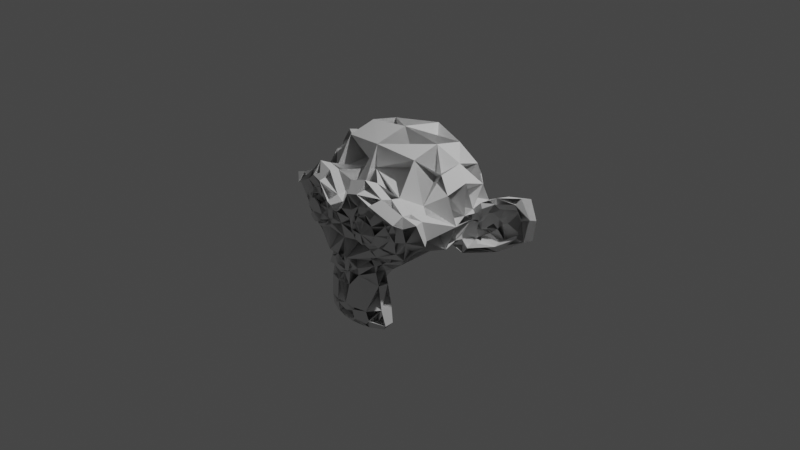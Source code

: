 # Source: tetMesh.blend  (saved by Blender 3.2.14; exported with 4.5.12 LTS)
import bpy
from mathutils import Matrix  # noqa: F401  (used for matrix-valued properties, if any)

bpy.ops.wm.read_factory_settings(use_empty=True)
scene = bpy.context.scene
scene.name = 'Scene'

# ---- collections
col_collection = bpy.data.collections.new('Collection'); scene.collection.children.link(col_collection)

# ---- world
world_world = bpy.data.worlds.new('World'); scene.world = world_world
world_world.use_nodes = True; world_world.node_tree.nodes.clear()
_N = world_world.node_tree.nodes; _L = world_world.node_tree.links
n0 = _N.new('ShaderNodeOutputWorld'); n0.name = 'World Output'; n0.location = (300, 300)
n1 = _N.new('ShaderNodeBackground'); n1.name = 'Background'; n1.location = (10, 300)
n1.inputs[0].default_value = (0.05088, 0.05088, 0.05088, 1.0)
_L.new(n1.outputs[0], n0.inputs[0])
n0.is_active_output = True
world_world.color = (0.05088, 0.05088, 0.05088)
world_world.use_sun_shadow = False
world_world.sun_shadow_jitter_overblur = 0.0

# ---- cameras
cam_camera = bpy.data.cameras.new('Camera')
cam_camera.clip_end = 100.0
cam_camera.ortho_scale = 7.314

# ---- lights
light_light = bpy.data.lights.new('Light', 'POINT')
light_light.transmission_factor = 0.0
light_light.energy = 1000.0
light_light.shadow_soft_size = 0.1
light_light.shadow_maximum_resolution = 0.006
light_light.use_absolute_resolution = True

# ---- meshes
me_tets = bpy.data.meshes.new('Tets')
me_tets.from_pydata([(0.4375, -0.7656, 0.1641), (-0.4375, -0.7656, 0.1641), (0.5, -0.6875, 0.09375), (-0.5, -0.6875, 0.09375), (0.5469, -0.5781, 0.05469), (-0.5469, -0.5781, 0.05469), (0.3516, -0.6172, -0.02344), (-0.3516, -0.6172, -0.02344), (0.3516, -0.7188, 0.03125), (-0.3516, -0.7188, 0.03125), (0.3516, -0.7812, 0.1328), (-0.3516, -0.7812, 0.1328), (0.2734, -0.7969, 0.1641), (-0.2734, -0.7969, 0.1641), (0.2031, -0.7422, 0.09375), (-0.2031, -0.7422, 0.09375), (0.1562, -0.6484, 0.05469), (-0.1562, -0.6484, 0.05469), (0.07812, -0.6562, 0.2422), (-0.07812, -0.6562, 0.2422), (0.1406, -0.7422, 0.2422), (-0.1406, -0.7422, 0.2422), (0.2422, -0.7969, 0.2422), (-0.2422, -0.7969, 0.2422), (0.2734, -0.7969, 0.3281), (-0.2734, -0.7969, 0.3281), (0.2031, -0.7422, 0.3906), (-0.2031, -0.7422, 0.3906), (0.1562, -0.6484, 0.4375), (-0.1562, -0.6484, 0.4375), (0.3516, -0.6172, 0.5156), (-0.3516, -0.6172, 0.5156), (0.3516, -0.7188, 0.4531), (-0.3516, -0.7188, 0.4531), (0.3516, -0.7812, 0.3594), (-0.3516, -0.7812, 0.3594), (0.4375, -0.7656, 0.3281), (-0.4375, -0.7656, 0.3281), (0.5, -0.6875, 0.3906), (-0.5, -0.6875, 0.3906), (0.5469, -0.5781, 0.4375), (-0.5469, -0.5781, 0.4375), (0.625, -0.5625, 0.2422), (-0.625, -0.5625, 0.2422), (0.5625, -0.6719, 0.2422), (-0.5625, -0.6719, 0.2422), (0.4688, -0.7578, 0.2422), (-0.4688, -0.7578, 0.2422), (0.4766, -0.7734, 0.2422), (-0.4766, -0.7734, 0.2422), (0.4453, -0.7812, 0.3359), (-0.4453, -0.7812, 0.3359), (0.3516, -0.8047, 0.375), (-0.3516, -0.8047, 0.375), (0.2656, -0.8203, 0.3359), (-0.2656, -0.8203, 0.3359), (0.2266, -0.8203, 0.2422), (-0.2266, -0.8203, 0.2422), (0.2656, -0.8203, 0.1562), (-0.2656, -0.8203, 0.1562), (0.3516, -0.8281, 0.2422), (-0.3516, -0.8281, 0.2422), (0.3516, -0.8047, 0.1172), (-0.3516, -0.8047, 0.1172), (0.4453, -0.7812, 0.1562), (-0.4453, -0.7812, 0.1562), (0.0, -0.7422, 0.4297), (0.0, -0.8203, 0.3516), (0.0, -0.7344, -0.6797), (0.0, -0.7812, -0.3203), (0.0, -0.7969, -0.1875), (0.0, -0.7188, -0.7734), (0.0, -0.6016, 0.4062), (0.0, -0.5703, 0.5703), (0.0, 0.5469, 0.8984), (0.0, 0.8516, 0.5625), (0.0, 0.8281, 0.07031), (0.0, 0.3516, -0.3828), (0.2031, -0.5625, -0.1875), (-0.2031, -0.5625, -0.1875), (0.3125, -0.5703, -0.4375), (-0.3125, -0.5703, -0.4375), (0.3516, -0.5703, -0.6953), (-0.3516, -0.5703, -0.6953), (0.3672, -0.5312, -0.8906), (-0.3672, -0.5312, -0.8906), (0.3281, -0.5234, -0.9453), (-0.3281, -0.5234, -0.9453), (0.1797, -0.5547, -0.9688), (-0.1797, -0.5547, -0.9688), (0.0, -0.5781, -0.9844), (0.4375, -0.5312, -0.1406), (-0.4375, -0.5312, -0.1406), (0.6328, -0.5391, -0.03906), (-0.6328, -0.5391, -0.03906), (0.8281, -0.4453, 0.1484), (-0.8281, -0.4453, 0.1484), (0.8594, -0.5938, 0.4297), (-0.8594, -0.5938, 0.4297), (0.7109, -0.625, 0.4844), (-0.7109, -0.625, 0.4844), (0.4922, -0.6875, 0.6016), (-0.4922, -0.6875, 0.6016), (0.3203, -0.7344, 0.7578), (-0.3203, -0.7344, 0.7578), (0.1562, -0.7578, 0.7188), (-0.1562, -0.7578, 0.7188), (0.0625, -0.75, 0.4922), (-0.0625, -0.75, 0.4922), (0.1641, -0.7734, 0.4141), (-0.1641, -0.7734, 0.4141), (0.125, -0.7656, 0.3047), (-0.125, -0.7656, 0.3047), (0.2031, -0.7422, 0.09375), (-0.2031, -0.7422, 0.09375), (0.375, -0.7031, 0.01562), (-0.375, -0.7031, 0.01562), (0.4922, -0.6719, 0.0625), (-0.4922, -0.6719, 0.0625), (0.625, -0.6484, 0.1875), (-0.625, -0.6484, 0.1875), (0.6406, -0.6484, 0.2969), (-0.6406, -0.6484, 0.2969), (0.6016, -0.6641, 0.375), (-0.6016, -0.6641, 0.375), (0.4297, -0.7188, 0.4375), (-0.4297, -0.7188, 0.4375), (0.25, -0.7578, 0.4688), (-0.25, -0.7578, 0.4688), (0.0, -0.7344, -0.7656), (0.1094, -0.7344, -0.7188), (-0.1094, -0.7344, -0.7188), (0.1172, -0.7109, -0.8359), (-0.1172, -0.7109, -0.8359), (0.0625, -0.6953, -0.8828), (-0.0625, -0.6953, -0.8828), (0.0, -0.6875, -0.8906), (0.0, -0.75, -0.1953), (0.0, -0.7422, -0.1406), (0.1016, -0.7422, -0.1484), (-0.1016, -0.7422, -0.1484), (0.125, -0.75, -0.2266), (-0.125, -0.75, -0.2266), (0.08594, -0.7422, -0.2891), (-0.08594, -0.7422, -0.2891), (0.3984, -0.6719, -0.04688), (-0.3984, -0.6719, -0.04688), (0.6172, -0.625, 0.05469), (-0.6172, -0.625, 0.05469), (0.7266, -0.6016, 0.2031), (-0.7266, -0.6016, 0.2031), (0.7422, -0.6562, 0.375), (-0.7422, -0.6562, 0.375), (0.6875, -0.7266, 0.4141), (-0.6875, -0.7266, 0.4141), (0.4375, -0.7969, 0.5469), (-0.4375, -0.7969, 0.5469), (0.3125, -0.8359, 0.6406), (-0.3125, -0.8359, 0.6406), (0.2031, -0.8516, 0.6172), (-0.2031, -0.8516, 0.6172), (0.1016, -0.8438, 0.4297), (-0.1016, -0.8438, 0.4297), (0.125, -0.8125, -0.1016), (-0.125, -0.8125, -0.1016), (0.2109, -0.7109, -0.4453), (-0.2109, -0.7109, -0.4453), (0.25, -0.6875, -0.7031), (-0.25, -0.6875, -0.7031), (0.2656, -0.6641, -0.8203), (-0.2656, -0.6641, -0.8203), (0.2344, -0.6328, -0.9141), (-0.2344, -0.6328, -0.9141), (0.1641, -0.6328, -0.9297), (-0.1641, -0.6328, -0.9297), (0.0, -0.6406, -0.9453), (0.0, -0.7266, 0.04688), (0.0, -0.7656, 0.2109), (0.3281, -0.7422, 0.4766), (-0.3281, -0.7422, 0.4766), (0.1641, -0.75, 0.1406), (-0.1641, -0.75, 0.1406), (0.1328, -0.7578, 0.2109), (-0.1328, -0.7578, 0.2109), (0.1172, -0.7344, -0.6875), (-0.1172, -0.7344, -0.6875), (0.07812, -0.75, -0.4453), (-0.07812, -0.75, -0.4453), (0.0, -0.75, -0.4453), (0.0, -0.7422, -0.3281), (0.09375, -0.7812, -0.2734), (-0.09375, -0.7812, -0.2734), (0.1328, -0.7969, -0.2266), (-0.1328, -0.7969, -0.2266), (0.1094, -0.7812, -0.1328), (-0.1094, -0.7812, -0.1328), (0.03906, -0.7812, -0.125), (-0.03906, -0.7812, -0.125), (0.0, -0.8281, -0.2031), (0.04688, -0.8125, -0.1484), (-0.04688, -0.8125, -0.1484), (0.09375, -0.8125, -0.1562), (-0.09375, -0.8125, -0.1562), (0.1094, -0.8281, -0.2266), (-0.1094, -0.8281, -0.2266), (0.07812, -0.8047, -0.25), (-0.07812, -0.8047, -0.25), (0.0, -0.8047, -0.2891), (0.2578, -0.5547, -0.3125), (-0.2578, -0.5547, -0.3125), (0.1641, -0.7109, -0.2422), (-0.1641, -0.7109, -0.2422), (0.1797, -0.7109, -0.3125), (-0.1797, -0.7109, -0.3125), (0.2344, -0.5547, -0.25), (-0.2344, -0.5547, -0.25), (0.0, -0.6875, -0.875), (0.04688, -0.6875, -0.8672), (-0.04688, -0.6875, -0.8672), (0.09375, -0.7109, -0.8203), (-0.09375, -0.7109, -0.8203), (0.09375, -0.7266, -0.7422), (-0.09375, -0.7266, -0.7422), (0.0, -0.6562, -0.7812), (0.09375, -0.6641, -0.75), (-0.09375, -0.6641, -0.75), (0.09375, -0.6406, -0.8125), (-0.09375, -0.6406, -0.8125), (0.04688, -0.6328, -0.8516), (-0.04688, -0.6328, -0.8516), (0.0, -0.6328, -0.8594), (0.1719, -0.7812, 0.2188), (-0.1719, -0.7812, 0.2188), (0.1875, -0.7734, 0.1562), (-0.1875, -0.7734, 0.1562), (0.3359, -0.7578, 0.4297), (-0.3359, -0.7578, 0.4297), (0.2734, -0.7734, 0.4219), (-0.2734, -0.7734, 0.4219), (0.4219, -0.7734, 0.3984), (-0.4219, -0.7734, 0.3984), (0.5625, -0.6953, 0.3516), (-0.5625, -0.6953, 0.3516), (0.5859, -0.6875, 0.2891), (-0.5859, -0.6875, 0.2891), (0.5781, -0.6797, 0.1953), (-0.5781, -0.6797, 0.1953), (0.4766, -0.7188, 0.1016), (-0.4766, -0.7188, 0.1016), (0.375, -0.7422, 0.0625), (-0.375, -0.7422, 0.0625), (0.2266, -0.7812, 0.1094), (-0.2266, -0.7812, 0.1094), (0.1797, -0.7812, 0.2969), (-0.1797, -0.7812, 0.2969), (0.2109, -0.7812, 0.375), (-0.2109, -0.7812, 0.375), (0.2344, -0.7578, 0.3594), (-0.2344, -0.7578, 0.3594), (0.1953, -0.7578, 0.2969), (-0.1953, -0.7578, 0.2969), (0.2422, -0.7578, 0.125), (-0.2422, -0.7578, 0.125), (0.375, -0.7266, 0.08594), (-0.375, -0.7266, 0.08594), (0.4609, -0.7031, 0.1172), (-0.4609, -0.7031, 0.1172), (0.5469, -0.6719, 0.2109), (-0.5469, -0.6719, 0.2109), (0.5547, -0.6719, 0.2812), (-0.5547, -0.6719, 0.2812), (0.5312, -0.6797, 0.3359), (-0.5312, -0.6797, 0.3359), (0.4141, -0.75, 0.3906), (-0.4141, -0.75, 0.3906), (0.2812, -0.7656, 0.3984), (-0.2812, -0.7656, 0.3984), (0.3359, -0.75, 0.4062), (-0.3359, -0.75, 0.4062), (0.2031, -0.75, 0.1719), (-0.2031, -0.75, 0.1719), (0.1953, -0.75, 0.2266), (-0.1953, -0.75, 0.2266), (0.1094, -0.6094, 0.4609), (-0.1094, -0.6094, 0.4609), (0.1953, -0.6172, 0.6641), (-0.1953, -0.6172, 0.6641), (0.3359, -0.5938, 0.6875), (-0.3359, -0.5938, 0.6875), (0.4844, -0.5547, 0.5547), (-0.4844, -0.5547, 0.5547), (0.6797, -0.4922, 0.4531), (-0.6797, -0.4922, 0.4531), (0.7969, -0.4609, 0.4062), (-0.7969, -0.4609, 0.4062), (0.7734, -0.375, 0.1641), (-0.7734, -0.375, 0.1641), (0.6016, -0.4141, 0.0), (-0.6016, -0.4141, 0.0), (0.4375, -0.4688, -0.09375), (-0.4375, -0.4688, -0.09375), (0.0, -0.2891, 0.8984), (0.0, 0.07812, 0.9844), (0.0, 0.6719, -0.1953), (0.0, -0.1875, -0.4609), (0.0, -0.4609, -0.9766), (0.0, -0.3438, -0.8047), (0.0, -0.3203, -0.5703), (0.0, -0.2812, -0.4844), (0.8516, -0.05469, 0.2344), (-0.8516, -0.05469, 0.2344), (0.8594, 0.04688, 0.3203), (-0.8594, 0.04688, 0.3203), (0.7734, 0.4375, 0.2656), (-0.7734, 0.4375, 0.2656), (0.4609, 0.7031, 0.4375), (-0.4609, 0.7031, 0.4375), (0.7344, -0.07031, -0.04688), (-0.7344, -0.07031, -0.04688), (0.5938, 0.1641, -0.125), (-0.5938, 0.1641, -0.125), (0.6406, 0.4297, -0.007812), (-0.6406, 0.4297, -0.007812), (0.3359, 0.6641, 0.05469), (-0.3359, 0.6641, 0.05469), (0.2344, -0.4062, -0.3516), (-0.2344, -0.4062, -0.3516), (0.1797, -0.2578, -0.4141), (-0.1797, -0.2578, -0.4141), (0.2891, -0.3828, -0.7109), (-0.2891, -0.3828, -0.7109), (0.25, -0.3906, -0.5), (-0.25, -0.3906, -0.5), (0.3281, -0.3984, -0.9141), (-0.3281, -0.3984, -0.9141), (0.1406, -0.3672, -0.7578), (-0.1406, -0.3672, -0.7578), (0.125, -0.3594, -0.5391), (-0.125, -0.3594, -0.5391), (0.1641, -0.4375, -0.9453), (-0.1641, -0.4375, -0.9453), (0.2188, -0.4297, -0.2812), (-0.2188, -0.4297, -0.2812), (0.2109, -0.4688, -0.2266), (-0.2109, -0.4688, -0.2266), (0.2031, -0.5, -0.1719), (-0.2031, -0.5, -0.1719), (0.2109, -0.1641, -0.3906), (-0.2109, -0.1641, -0.3906), (0.2969, 0.2656, -0.3125), (-0.2969, 0.2656, -0.3125), (0.3438, 0.5391, -0.1484), (-0.3438, 0.5391, -0.1484), (0.4531, 0.3828, 0.8672), (-0.4531, 0.3828, 0.8672), (0.4531, 0.07031, 0.9297), (-0.4531, 0.07031, 0.9297), (0.4531, -0.2344, 0.8516), (-0.4531, -0.2344, 0.8516), (0.4609, -0.4297, 0.5234), (-0.4609, -0.4297, 0.5234), (0.7266, -0.3359, 0.4062), (-0.7266, -0.3359, 0.4062), (0.6328, -0.2812, 0.4531), (-0.6328, -0.2812, 0.4531), (0.6406, -0.05469, 0.7031), (-0.6406, -0.05469, 0.7031), (0.7969, -0.125, 0.5625), (-0.7969, -0.125, 0.5625), (0.7969, 0.1172, 0.6172), (-0.7969, 0.1172, 0.6172), (0.6406, 0.1953, 0.75), (-0.6406, 0.1953, 0.75), (0.6406, 0.4453, 0.6797), (-0.6406, 0.4453, 0.6797), (0.7969, 0.3594, 0.5391), (-0.7969, 0.3594, 0.5391), (0.6172, 0.5859, 0.3281), (-0.6172, 0.5859, 0.3281), (0.4844, 0.5469, 0.02344), (-0.4844, 0.5469, 0.02344), (0.8203, 0.2031, 0.3281), (-0.8203, 0.2031, 0.3281), (0.4062, -0.1484, -0.1719), (-0.4062, -0.1484, -0.1719), (0.4297, 0.2109, -0.1953), (-0.4297, 0.2109, -0.1953), (0.8906, 0.2344, 0.4062), (-0.8906, 0.2344, 0.4062), (0.7734, 0.125, -0.1406), (-0.7734, 0.125, -0.1406), (1.039, 0.3281, -0.1016), (-1.039, 0.3281, -0.1016), (1.281, 0.4297, 0.05469), (-1.281, 0.4297, 0.05469), (1.352, 0.4219, 0.3203), (-1.352, 0.4219, 0.3203), (1.234, 0.4219, 0.5078), (-1.234, 0.4219, 0.5078), (1.023, 0.3125, 0.4766), (-1.023, 0.3125, 0.4766), (1.016, 0.2891, 0.4141), (-1.016, 0.2891, 0.4141), (1.188, 0.3906, 0.4375), (-1.188, 0.3906, 0.4375), (1.266, 0.4062, 0.2891), (-1.266, 0.4062, 0.2891), (1.211, 0.4062, 0.07812), (-1.211, 0.4062, 0.07812), (1.031, 0.3047, -0.03906), (-1.031, 0.3047, -0.03906), (0.8281, 0.1328, -0.07031), (-0.8281, 0.1328, -0.07031), (0.9219, 0.2188, 0.3594), (-0.9219, 0.2188, 0.3594), (0.9453, 0.2891, 0.3047), (-0.9453, 0.2891, 0.3047), (0.8828, 0.2109, -0.02344), (-0.8828, 0.2109, -0.02344), (1.039, 0.3672, 0.0), (-1.039, 0.3672, 0.0), (1.188, 0.4453, 0.09375), (-1.188, 0.4453, 0.09375), (1.234, 0.4453, 0.25), (-1.234, 0.4453, 0.25), (1.172, 0.4375, 0.3594), (-1.172, 0.4375, 0.3594), (1.023, 0.3594, 0.3438), (-1.023, 0.3594, 0.3438), (0.8438, 0.2109, 0.2891), (-0.8438, 0.2109, 0.2891), (0.8359, 0.2734, 0.1719), (-0.8359, 0.2734, 0.1719), (0.7578, 0.2734, 0.09375), (-0.7578, 0.2734, 0.09375), (0.8203, 0.2734, 0.08594), (-0.8203, 0.2734, 0.08594), (0.8438, 0.2734, 0.01562), (-0.8438, 0.2734, 0.01562), (0.8125, 0.2734, -0.01562), (-0.8125, 0.2734, -0.01562), (0.7266, 0.07031, 0.0), (-0.7266, 0.07031, 0.0), (0.7188, 0.1719, -0.02344), (-0.7188, 0.1719, -0.02344), (0.7188, 0.1875, 0.03906), (-0.7188, 0.1875, 0.03906), (0.7969, 0.2109, 0.2031), (-0.7969, 0.2109, 0.2031), (0.8906, 0.2656, 0.2422), (-0.8906, 0.2656, 0.2422), (0.8906, 0.3203, 0.2344), (-0.8906, 0.3203, 0.2344), (0.8125, 0.3203, -0.01562), (-0.8125, 0.3203, -0.01562), (0.8516, 0.3203, 0.01562), (-0.8516, 0.3203, 0.01562), (0.8281, 0.3203, 0.07812), (-0.8281, 0.3203, 0.07812), (0.7656, 0.3203, 0.09375), (-0.7656, 0.3203, 0.09375), (0.8438, 0.3203, 0.1719), (-0.8438, 0.3203, 0.1719), (1.039, 0.4141, 0.3281), (-1.039, 0.4141, 0.3281), (1.188, 0.4844, 0.3438), (-1.188, 0.4844, 0.3438), (1.258, 0.4922, 0.2422), (-1.258, 0.4922, 0.2422), (1.211, 0.4844, 0.08594), (-1.211, 0.4844, 0.08594), (1.047, 0.4219, 0.0), (-1.047, 0.4219, 0.0), (0.8828, 0.2656, -0.01562), (-0.8828, 0.2656, -0.01562), (0.9531, 0.3438, 0.2891), (-0.9531, 0.3438, 0.2891), (0.8906, 0.3281, 0.1094), (-0.8906, 0.3281, 0.1094), (0.9375, 0.3359, 0.0625), (-0.9375, 0.3359, 0.0625), (1.0, 0.3672, 0.125), (-1.0, 0.3672, 0.125), (0.9609, 0.3516, 0.1719), (-0.9609, 0.3516, 0.1719), (1.016, 0.375, 0.2344), (-1.016, 0.375, 0.2344), (1.055, 0.3828, 0.1875), (-1.055, 0.3828, 0.1875), (1.109, 0.3906, 0.2109), (-1.109, 0.3906, 0.2109), (1.086, 0.3906, 0.2734), (-1.086, 0.3906, 0.2734), (1.023, 0.4844, 0.4375), (-1.023, 0.4844, 0.4375), (1.25, 0.5469, 0.4688), (-1.25, 0.5469, 0.4688), (1.367, 0.5, 0.2969), (-1.367, 0.5, 0.2969), (1.312, 0.5312, 0.05469), (-1.312, 0.5312, 0.05469), (1.039, 0.4922, -0.08594), (-1.039, 0.4922, -0.08594), (0.7891, 0.3281, -0.125), (-0.7891, 0.3281, -0.125), (0.8594, 0.3828, 0.3828), (-0.8594, 0.3828, 0.3828), (-0.547, -0.3047, 0.1095), (-0.547, -0.3047, 0.3829), (-0.547, -0.03114, 0.1094), (-0.547, -0.03114, 0.3829), (-0.547, -0.03114, 0.6562), (-0.547, 0.2423, 0.1094), (-0.547, 0.2423, 0.3828), (-0.547, 0.2423, 0.6562), (-0.2735, -0.5782, 0.1095), (-0.2735, -0.3047, 0.1093), (-0.2735, -0.3047, 0.3828), (-0.2735, -0.03116, -0.1642), (-0.2735, -0.03116, 0.1094), (-0.2735, -0.03116, 0.3828), (-0.2735, -0.03116, 0.6562), (-0.2735, 0.2422, -0.1641), (-0.2735, 0.2422, 0.1094), (-0.2735, 0.2422, 0.3828), (-0.2735, 0.2422, 0.6562), (-0.2735, 0.5156, 0.1094), (-0.2735, 0.5156, 0.3828), (1.256e-05, -0.5781, -0.7108), (1.256e-05, -0.5781, -0.4375), (1.256e-05, -0.5781, -0.1641), (1.256e-05, -0.5781, 0.1095), (1.256e-05, -0.5781, 0.3828), (1.256e-05, -0.3046, -0.164), (1.256e-05, -0.3046, 0.1093), (1.256e-05, -0.3046, 0.3829), (1.256e-05, -0.3046, 0.6562), (1.256e-05, -0.03117, -0.1641), (1.256e-05, -0.03117, 0.1094), (1.256e-05, -0.03117, 0.3828), (1.256e-05, -0.03117, 0.6562), (1.256e-05, 0.2423, -0.164), (1.256e-05, 0.2423, 0.1094), (1.256e-05, 0.2423, 0.3829), (1.256e-05, 0.2423, 0.6562), (1.256e-05, 0.5157, 0.1093), (1.256e-05, 0.5157, 0.3828), (1.256e-05, 0.5157, 0.6562), (0.2734, -0.5781, 0.1093), (0.2734, -0.3047, 0.1094), (0.2734, -0.3047, 0.3829), (0.2734, -0.03117, -0.1641), (0.2734, -0.03117, 0.1094), (0.2734, -0.03117, 0.3828), (0.2734, -0.03117, 0.6562), (0.2734, 0.2422, -0.1642), (0.2734, 0.2422, 0.1093), (0.2734, 0.2422, 0.3828), (0.2734, 0.2422, 0.6563), (0.2734, 0.5157, 0.1094), (0.2734, 0.5157, 0.3828), (0.5469, -0.3047, 0.1094), (0.5469, -0.3047, 0.3829), (0.5469, -0.03112, 0.1094), (0.5469, -0.03112, 0.3829), (0.5469, -0.03112, 0.6562), (0.5469, 0.2423, 0.1093), (0.5469, 0.2423, 0.3827), (0.5469, 0.2423, 0.6563)], [], [(548, 16, 531, 549), (38, 32, 30, 277), (342, 209, 215, 344), (296, 43, 150, 298), (289, 40, 30, 359), (93, 4, 91, 145), (63, 61, 11, 65), (154, 39, 102, 156), (509, 507, 384, 516), (516, 19, 515, 531), (48, 46, 0, 60), (245, 4, 2, 267), (268, 47, 266, 515), (327, 308, 325, 341), (564, 562, 363, 565), (343, 299, 341, 383), (280, 262, 13, 515), (17, 7, 9, 515), (562, 554, 359, 565), (269, 42, 267, 548), (117, 4, 6, 548), (116, 7, 9, 146), (337, 307, 335, 528), (263, 8, 261, 548), (16, 6, 8, 163), (278, 37, 274, 515), (118, 5, 3, 266), (262, 9, 250, 264), (265, 2, 4, 267), (91, 6, 4, 299), (16, 8, 6, 548), (113, 8, 16, 548), (247, 117, 115, 263), (60, 58, 12, 62), (92, 5, 7, 300), (59, 23, 13, 61), (264, 7, 118, 266), (234, 15, 114, 252), (50, 34, 36, 60), (140, 79, 17, 530), (176, 17, 19, 531), (56, 22, 54, 60), (51, 49, 37, 61), (263, 115, 8, 548), (261, 10, 249, 263), (17, 9, 7, 164), (277, 38, 273, 548), (176, 139, 138, 530), (17, 9, 15, 515), (252, 15, 9, 262), (140, 138, 137, 530), (22, 10, 12, 281), (17, 15, 9, 114), (263, 6, 115, 548), (516, 515, 17, 531), (266, 5, 3, 268), (78, 16, 6, 345), (163, 16, 139, 194), (50, 36, 48, 60), (180, 113, 16, 279), (281, 22, 10, 548), (265, 263, 0, 548), (517, 284, 19, 532), (176, 18, 16, 531), (177, 18, 176, 531), (111, 67, 18, 177), (72, 28, 66, 111), (264, 11, 262, 515), (298, 5, 94, 300), (280, 17, 15, 515), (263, 261, 10, 548), (279, 16, 18, 548), (46, 10, 22, 548), (281, 279, 18, 548), (177, 19, 176, 181), (176, 17, 114, 181), (181, 19, 17, 280), (262, 234, 15, 280), (47, 23, 11, 515), (67, 19, 18, 177), (47, 37, 35, 515), (33, 27, 29, 128), (265, 0, 46, 548), (176, 16, 18, 180), (23, 13, 11, 282), (260, 19, 21, 282), (269, 267, 46, 271), (125, 38, 101, 155), (54, 22, 24, 60), (46, 22, 10, 60), (22, 12, 10, 60), (23, 11, 13, 61), (49, 47, 37, 61), (53, 35, 25, 61), (112, 66, 110, 162), (47, 35, 23, 515), (284, 29, 108, 286), (110, 66, 108, 162), (33, 29, 31, 128), (34, 22, 24, 281), (46, 10, 0, 60), (258, 29, 27, 260), (35, 25, 23, 282), (282, 23, 35, 515), (238, 236, 33, 276), (299, 6, 4, 548), (299, 4, 297, 561), (72, 29, 66, 284), (66, 19, 18, 67), (72, 19, 66, 112), (300, 5, 7, 515), (515, 300, 507, 516), (276, 236, 33, 278), (282, 258, 260, 515), (108, 66, 29, 284), (269, 40, 42, 548), (315, 75, 76, 560), (108, 29, 66, 110), (290, 31, 41, 360), (262, 15, 9, 515), (124, 102, 100, 154), (32, 26, 28, 277), (32, 28, 30, 277), (60, 12, 10, 62), (33, 29, 27, 278), (47, 35, 37, 61), (46, 22, 34, 548), (277, 257, 28, 548), (257, 26, 28, 259), (46, 34, 22, 60), (34, 24, 22, 60), (275, 32, 235, 277), (286, 158, 104, 288), (157, 101, 30, 287), (264, 9, 116, 515), (272, 47, 268, 515), (33, 31, 29, 278), (35, 23, 25, 61), (61, 13, 59, 63), (51, 37, 35, 61), (359, 40, 30, 550), (277, 34, 257, 548), (46, 36, 34, 60), (52, 34, 50, 60), (125, 32, 38, 273), (273, 32, 38, 277), (271, 36, 38, 548), (40, 38, 30, 548), (260, 25, 258, 282), (519, 517, 516, 534), (41, 31, 39, 515), (293, 95, 149, 295), (38, 30, 32, 125), (40, 30, 38, 125), (291, 40, 289, 359), (508, 360, 41, 517), (548, 28, 30, 550), (267, 4, 265, 548), (245, 44, 119, 267), (269, 241, 123, 271), (508, 43, 507, 515), (149, 147, 42, 297), (282, 19, 280, 515), (297, 42, 295, 561), (268, 5, 43, 515), (152, 122, 43, 292), (243, 241, 123, 269), (526, 352, 303, 545), (300, 298, 5, 507), (123, 40, 42, 269), (550, 40, 42, 562), (267, 42, 4, 548), (549, 535, 18, 550), (292, 41, 43, 508), (270, 242, 244, 272), (150, 94, 96, 298), (362, 292, 43, 508), (281, 10, 12, 548), (279, 261, 113, 548), (281, 259, 257, 548), (518, 386, 509, 519), (360, 31, 41, 517), (530, 346, 17, 531), (264, 118, 248, 266), (278, 39, 31, 515), (271, 38, 40, 548), (46, 34, 36, 548), (271, 267, 46, 548), (263, 247, 117, 265), (291, 42, 40, 562), (248, 3, 246, 268), (266, 1, 47, 268), (266, 264, 7, 515), (278, 274, 39, 515), (47, 23, 35, 61), (265, 0, 247, 267), (123, 121, 40, 291), (152, 124, 100, 154), (47, 1, 11, 61), (123, 101, 38, 153), (269, 123, 40, 271), (53, 51, 35, 61), (49, 1, 47, 61), (47, 11, 23, 61), (58, 12, 22, 60), (48, 36, 46, 60), (55, 53, 25, 61), (52, 24, 34, 60), (54, 24, 52, 60), (67, 18, 66, 111), (54, 24, 22, 56), (59, 57, 23, 61), (255, 253, 26, 259), (254, 110, 112, 256), (60, 10, 0, 64), (233, 180, 182, 279), (55, 23, 25, 57), (57, 55, 23, 61), (55, 25, 23, 61), (61, 1, 11, 65), (234, 114, 181, 252), (252, 234, 15, 262), (58, 22, 56, 60), (195, 176, 164, 197), (60, 0, 48, 64), (263, 0, 247, 265), (61, 49, 1, 65), (61, 11, 13, 63), (264, 248, 1, 266), (62, 10, 60, 64), (119, 4, 42, 147), (540, 535, 539, 553), (112, 19, 67, 177), (111, 66, 67, 161), (109, 107, 66, 161), (283, 28, 30, 285), (194, 141, 139, 210), (195, 140, 142, 211), (337, 165, 80, 529), (145, 8, 6, 163), (190, 143, 69, 207), (114, 9, 17, 164), (206, 70, 198, 207), (164, 17, 114, 176), (141, 137, 139, 530), (181, 19, 21, 183), (92, 79, 7, 146), (189, 188, 187, 529), (516, 344, 384, 533), (201, 141, 192, 205), (167, 165, 80, 331), (528, 307, 338, 529), (129, 68, 71, 222), (222, 68, 71, 225), (535, 284, 73, 536), (66, 18, 19, 72), (283, 72, 73, 532), (549, 18, 548, 550), (301, 73, 286, 536), (72, 66, 28, 283), (284, 73, 72, 532), (548, 299, 345, 549), (539, 521, 535, 540), (228, 175, 136, 230), (72, 18, 19, 532), (91, 78, 6, 345), (316, 75, 74, 547), (293, 42, 291, 361), (357, 301, 302, 554), (384, 318, 298, 507), (318, 310, 296, 507), (526, 513, 524, 527), (323, 76, 303, 545), (283, 28, 18, 550), (196, 139, 194, 201), (214, 208, 212, 529), (344, 79, 215, 530), (213, 166, 209, 529), (530, 344, 346, 533), (79, 7, 17, 346), (118, 5, 7, 146), (226, 224, 82, 335), (335, 307, 306, 528), (221, 71, 68, 224), (227, 83, 225, 336), (305, 230, 228, 306), (441, 319, 317, 563), (149, 95, 93, 297), (228, 88, 90, 305), (305, 89, 229, 340), (94, 92, 5, 146), (226, 82, 169, 335), (129, 71, 68, 221), (171, 86, 88, 339), (170, 85, 83, 330), (335, 306, 228, 528), (188, 186, 68, 529), (218, 216, 136, 230), (171, 84, 86, 339), (188, 68, 187, 529), (213, 187, 166, 529), (172, 87, 85, 340), (336, 229, 306, 528), (174, 89, 172, 227), (169, 167, 82, 226), (91, 4, 6, 145), (117, 4, 93, 145), (531, 16, 345, 534), (561, 383, 552, 563), (442, 310, 318, 509), (118, 5, 94, 148), (342, 328, 326, 348), (284, 19, 29, 517), (355, 301, 302, 357), (117, 4, 2, 147), (561, 309, 317, 563), (292, 290, 41, 360), (151, 123, 121, 153), (295, 149, 42, 297), (546, 543, 542, 560), (93, 91, 4, 299), (147, 4, 2, 245), (291, 99, 151, 293), (152, 98, 100, 294), (448, 314, 434, 460), (296, 150, 96, 298), (94, 5, 92, 300), (291, 151, 42, 293), (149, 93, 147, 297), (150, 96, 98, 294), (179, 126, 33, 236), (289, 99, 40, 291), (243, 44, 119, 245), (151, 99, 97, 293), (151, 149, 42, 293), (290, 41, 100, 292), (152, 124, 122, 292), (120, 45, 43, 122), (152, 122, 124, 154), (101, 40, 99, 123), (158, 102, 104, 288), (107, 66, 28, 109), (152, 100, 98, 154), (102, 41, 39, 124), (153, 101, 38, 155), (122, 120, 45, 244), (157, 105, 103, 285), (155, 101, 30, 157), (158, 156, 31, 179), (128, 31, 33, 179), (157, 103, 105, 159), (127, 28, 107, 285), (183, 112, 21, 232), (128, 108, 29, 286), (109, 28, 107, 127), (109, 66, 28, 111), (67, 66, 19, 112), (110, 29, 66, 112), (160, 108, 128, 286), (110, 108, 29, 128), (72, 18, 28, 111), (72, 66, 18, 111), (111, 18, 20, 177), (72, 29, 19, 112), (72, 66, 29, 112), (282, 13, 11, 515), (146, 140, 7, 164), (180, 18, 20, 279), (176, 16, 139, 530), (139, 16, 78, 530), (181, 17, 15, 280), (177, 21, 19, 183), (91, 6, 78, 145), (247, 2, 117, 265), (145, 6, 139, 163), (92, 7, 5, 146), (146, 7, 9, 164), (117, 6, 4, 145), (117, 115, 6, 145), (115, 6, 8, 548), (249, 115, 8, 263), (118, 7, 116, 146), (118, 94, 5, 146), (116, 9, 7, 515), (147, 42, 119, 149), (119, 42, 44, 121), (147, 4, 42, 297), (148, 5, 94, 298), (148, 5, 120, 246), (148, 120, 43, 150), (121, 119, 42, 149), (151, 42, 121, 291), (123, 40, 99, 291), (150, 122, 43, 152), (152, 100, 124, 292), (124, 41, 122, 292), (122, 43, 120, 150), (151, 99, 123, 153), (121, 42, 44, 269), (121, 40, 42, 123), (101, 38, 40, 123), (123, 99, 101, 153), (122, 43, 41, 124), (122, 45, 43, 270), (102, 100, 41, 124), (124, 39, 102, 154), (178, 32, 125, 235), (125, 30, 32, 155), (125, 30, 101, 289), (101, 40, 38, 125), (126, 31, 102, 156), (102, 39, 41, 126), (126, 41, 102, 290), (240, 126, 236, 274), (127, 107, 109, 159), (127, 30, 28, 285), (285, 103, 157, 287), (110, 29, 27, 128), (256, 238, 27, 258), (128, 29, 31, 286), (158, 104, 106, 286), (126, 33, 31, 156), (156, 33, 31, 179), (230, 229, 223, 528), (169, 82, 84, 329), (184, 165, 167, 528), (203, 198, 199, 205), (223, 71, 68, 225), (220, 135, 133, 227), (222, 133, 131, 225), (168, 131, 133, 225), (175, 135, 136, 218), (172, 85, 170, 340), (228, 90, 175, 230), (189, 69, 143, 207), (206, 137, 70, 207), (211, 142, 144, 530), (345, 78, 16, 530), (197, 195, 140, 202), (113, 16, 8, 163), (78, 6, 16, 139), (115, 8, 6, 145), (139, 137, 138, 530), (205, 70, 137, 207), (176, 140, 17, 530), (140, 17, 7, 164), (79, 17, 7, 140), (206, 144, 137, 207), (212, 165, 186, 529), (176, 138, 140, 530), (201, 199, 137, 205), (210, 139, 78, 530), (192, 139, 141, 201), (163, 113, 16, 176), (211, 79, 140, 530), (142, 137, 140, 206), (193, 142, 140, 202), (168, 81, 166, 332), (186, 184, 68, 529), (225, 68, 223, 528), (529, 189, 143, 530), (210, 143, 141, 530), (190, 141, 143, 205), (143, 141, 137, 205), (191, 69, 144, 207), (144, 142, 137, 530), (142, 140, 137, 530), (529, 144, 189, 530), (215, 144, 213, 529), (145, 93, 117, 147), (117, 93, 4, 147), (120, 43, 5, 148), (146, 118, 94, 148), (149, 42, 121, 151), (150, 43, 148, 298), (152, 43, 150, 294), (151, 97, 149, 293), (121, 42, 40, 291), (151, 97, 99, 153), (122, 41, 43, 292), (124, 100, 41, 292), (244, 124, 242, 270), (121, 44, 119, 243), (126, 102, 39, 156), (125, 101, 30, 155), (127, 32, 30, 178), (155, 30, 32, 178), (159, 157, 127, 285), (159, 107, 105, 285), (159, 107, 109, 161), (156, 31, 102, 158), (179, 128, 31, 286), (128, 110, 108, 160), (160, 110, 108, 162), (159, 105, 157, 285), (158, 106, 104, 160), (160, 128, 158, 286), (111, 109, 66, 161), (112, 67, 66, 162), (139, 6, 16, 163), (167, 80, 82, 331), (331, 165, 80, 337), (174, 170, 133, 227), (185, 131, 168, 225), (168, 83, 81, 332), (167, 130, 132, 169), (171, 132, 169, 173), (168, 133, 131, 170), (170, 83, 168, 227), (335, 226, 228, 339), (227, 89, 172, 340), (174, 90, 89, 229), (175, 90, 174, 229), (226, 169, 171, 339), (169, 132, 167, 224), (224, 132, 219, 226), (173, 134, 132, 226), (172, 170, 133, 174), (338, 336, 307, 528), (170, 168, 133, 225), (175, 136, 134, 217), (175, 134, 173, 228), (164, 140, 17, 176), (176, 138, 139, 196), (177, 176, 18, 180), (112, 21, 19, 177), (182, 20, 111, 231), (177, 18, 20, 182), (178, 127, 32, 237), (178, 127, 157, 285), (157, 30, 155, 178), (179, 31, 158, 286), (179, 33, 128, 238), (176, 113, 16, 180), (176, 19, 17, 181), (180, 18, 177, 182), (180, 20, 18, 182), (177, 20, 111, 182), (181, 177, 19, 183), (282, 11, 23, 515), (234, 183, 181, 280), (177, 112, 21, 183), (184, 130, 68, 221), (184, 167, 130, 224), (222, 185, 68, 225), (185, 68, 131, 222), (209, 81, 166, 213), (186, 165, 184, 529), (212, 208, 165, 529), (209, 166, 81, 529), (224, 223, 68, 528), (225, 185, 68, 528), (187, 68, 185, 529), (337, 308, 307, 529), (189, 143, 186, 529), (529, 215, 144, 530), (189, 186, 188, 529), (529, 344, 215, 530), (189, 137, 144, 207), (205, 137, 143, 207), (205, 198, 70, 207), (144, 137, 142, 206), (203, 199, 201, 205), (202, 193, 142, 206), (195, 193, 140, 202), (194, 139, 192, 201), (194, 163, 176, 196), (176, 16, 163, 194), (176, 139, 16, 194), (195, 140, 176, 197), (176, 140, 138, 197), (176, 164, 140, 195), (194, 176, 139, 196), (196, 137, 139, 199), (139, 138, 137, 196), (140, 137, 138, 197), (197, 137, 70, 200), (203, 201, 192, 205), (204, 193, 202, 206), (193, 191, 142, 206), (192, 141, 190, 205), (196, 70, 137, 199), (141, 139, 137, 205), (197, 140, 137, 200), (202, 140, 137, 206), (199, 198, 70, 205), (199, 70, 137, 205), (199, 137, 139, 201), (199, 139, 196, 201), (200, 197, 140, 202), (200, 140, 137, 202), (200, 137, 70, 206), (200, 70, 198, 206), (204, 200, 198, 206), (204, 202, 200, 206), (201, 139, 141, 205), (201, 137, 139, 205), (202, 137, 200, 206), (202, 142, 140, 206), (191, 144, 142, 206), (206, 191, 144, 207), (205, 143, 190, 207), (189, 143, 137, 207), (189, 144, 69, 207), (336, 225, 227, 528), (338, 307, 308, 529), (529, 143, 214, 530), (215, 79, 211, 530), (189, 187, 144, 529), (341, 208, 214, 529), (143, 137, 141, 530), (195, 164, 140, 211), (211, 140, 142, 530), (210, 141, 143, 212), (214, 212, 143, 529), (212, 186, 143, 529), (208, 165, 80, 212), (214, 143, 210, 530), (213, 211, 144, 215), (211, 144, 142, 213), (528, 165, 167, 529), (215, 213, 209, 529), (528, 167, 337, 529), (189, 137, 143, 530), (212, 143, 210, 214), (213, 144, 187, 529), (342, 215, 209, 529), (383, 347, 341, 551), (325, 80, 208, 529), (174, 133, 135, 227), (219, 132, 134, 226), (173, 88, 90, 228), (175, 173, 90, 228), (167, 132, 130, 224), (221, 132, 219, 224), (218, 136, 175, 229), (175, 174, 135, 229), (222, 131, 185, 225), (173, 132, 169, 226), (219, 134, 217, 226), (225, 133, 170, 227), (225, 168, 83, 227), (130, 129, 68, 221), (221, 68, 184, 224), (223, 68, 71, 224), (222, 220, 133, 225), (131, 68, 129, 222), (227, 225, 223, 528), (227, 170, 83, 336), (332, 166, 168, 338), (338, 308, 326, 529), (221, 130, 132, 224), (221, 184, 130, 224), (226, 223, 224, 528), (173, 169, 171, 226), (173, 171, 88, 226), (225, 220, 133, 227), (174, 172, 170, 227), (187, 185, 166, 529), (185, 168, 166, 528), (228, 223, 226, 528), (229, 227, 223, 528), (217, 134, 175, 228), (224, 169, 132, 226), (224, 167, 169, 226), (224, 82, 167, 226), (225, 170, 168, 227), (229, 90, 89, 305), (229, 89, 227, 340), (218, 175, 135, 229), (220, 218, 135, 227), (228, 226, 88, 339), (226, 88, 173, 228), (226, 173, 134, 228), (226, 134, 217, 228), (217, 136, 216, 230), (217, 175, 136, 228), (230, 223, 228, 528), (227, 218, 135, 229), (227, 135, 174, 229), (227, 174, 89, 229), (230, 228, 90, 305), (230, 90, 229, 305), (229, 175, 90, 230), (229, 136, 175, 230), (229, 218, 136, 230), (228, 136, 217, 230), (231, 20, 111, 253), (266, 1, 264, 515), (181, 15, 114, 234), (233, 182, 231, 279), (234, 232, 183, 280), (239, 235, 125, 273), (235, 178, 32, 237), (237, 32, 235, 275), (127, 26, 32, 275), (128, 33, 27, 276), (236, 33, 179, 238), (127, 109, 26, 255), (128, 27, 110, 256), (239, 125, 38, 273), (235, 32, 125, 273), (273, 235, 32, 277), (274, 33, 236, 278), (236, 126, 33, 274), (123, 38, 40, 271), (270, 124, 242, 272), (243, 121, 44, 269), (123, 42, 121, 269), (243, 123, 121, 269), (244, 45, 122, 270), (124, 122, 43, 270), (147, 119, 4, 245), (119, 42, 4, 267), (119, 44, 42, 267), (120, 43, 45, 268), (244, 120, 45, 246), (265, 46, 0, 267), (265, 247, 2, 267), (548, 345, 16, 549), (246, 120, 45, 268), (117, 2, 4, 265), (261, 249, 8, 263), (248, 118, 3, 266), (262, 250, 11, 264), (264, 262, 9, 515), (251, 14, 233, 261), (233, 180, 14, 251), (279, 231, 22, 281), (253, 20, 111, 259), (111, 26, 109, 255), (112, 110, 27, 256), (254, 27, 112, 260), (232, 112, 21, 254), (237, 127, 26, 255), (255, 26, 237, 257), (253, 26, 111, 255), (253, 111, 109, 255), (254, 112, 27, 256), (256, 27, 254, 260), (238, 27, 128, 256), (259, 28, 257, 548), (263, 10, 0, 548), (279, 113, 16, 548), (234, 181, 15, 280), (39, 31, 33, 278), (260, 29, 19, 515), (257, 34, 24, 281), (46, 0, 10, 548), (261, 8, 14, 548), (259, 18, 28, 548), (277, 36, 34, 548), (253, 111, 26, 259), (253, 231, 20, 281), (258, 25, 35, 282), (254, 112, 21, 260), (280, 15, 262, 515), (268, 45, 47, 270), (118, 7, 5, 515), (278, 31, 29, 515), (47, 11, 1, 515), (260, 23, 25, 282), (272, 41, 39, 515), (254, 21, 232, 282), (180, 16, 18, 279), (259, 20, 18, 281), (181, 21, 19, 280), (262, 11, 13, 515), (249, 247, 115, 263), (269, 243, 241, 271), (117, 6, 115, 263), (268, 43, 45, 270), (264, 1, 11, 515), (263, 117, 6, 265), (281, 18, 259, 548), (265, 6, 263, 548), (247, 245, 2, 267), (266, 248, 1, 268), (260, 258, 29, 515), (266, 47, 1, 515), (278, 258, 35, 515), (245, 119, 4, 267), (271, 46, 36, 548), (267, 265, 46, 548), (272, 37, 47, 515), (266, 3, 248, 268), (266, 118, 5, 515), (282, 260, 19, 515), (507, 43, 5, 515), (267, 44, 42, 269), (271, 269, 267, 548), (267, 46, 44, 269), (270, 47, 268, 272), (272, 268, 270, 515), (270, 43, 41, 515), (244, 122, 124, 270), (241, 38, 123, 271), (271, 40, 269, 548), (277, 30, 38, 548), (278, 29, 258, 515), (242, 124, 39, 272), (273, 38, 36, 548), (272, 39, 37, 515), (274, 37, 39, 515), (278, 35, 37, 515), (237, 26, 127, 275), (237, 127, 32, 275), (238, 33, 128, 276), (238, 128, 27, 276), (257, 28, 26, 277), (277, 28, 30, 548), (273, 239, 235, 277), (279, 12, 261, 548), (281, 257, 34, 548), (274, 236, 240, 278), (258, 27, 29, 278), (280, 19, 17, 515), (266, 7, 118, 515), (281, 12, 279, 548), (279, 20, 182, 281), (261, 12, 10, 548), (231, 182, 20, 281), (282, 35, 258, 515), (264, 116, 7, 515), (282, 280, 13, 515), (280, 13, 23, 282), (280, 23, 232, 282), (232, 21, 183, 282), (279, 18, 20, 281), (279, 22, 12, 281), (281, 34, 22, 548), (259, 24, 22, 281), (259, 257, 24, 281), (280, 21, 19, 282), (280, 183, 21, 282), (280, 232, 183, 282), (530, 16, 345, 531), (92, 7, 79, 346), (383, 299, 297, 561), (72, 28, 18, 532), (283, 107, 28, 285), (107, 28, 66, 283), (284, 31, 29, 286), (508, 41, 43, 517), (522, 350, 77, 541), (512, 448, 509, 513), (515, 346, 300, 516), (72, 19, 29, 532), (285, 157, 30, 287), (287, 101, 30, 289), (101, 99, 40, 289), (159, 127, 107, 285), (178, 30, 127, 285), (178, 157, 30, 285), (160, 106, 108, 286), (160, 158, 106, 286), (179, 158, 128, 286), (286, 31, 158, 288), (288, 31, 102, 290), (157, 103, 101, 287), (301, 285, 73, 536), (285, 283, 73, 536), (286, 73, 284, 536), (158, 31, 102, 288), (102, 41, 100, 290), (361, 42, 291, 562), (125, 40, 30, 289), (125, 101, 40, 289), (126, 31, 41, 290), (126, 102, 31, 290), (358, 302, 301, 521), (149, 97, 95, 293), (147, 93, 4, 297), (293, 149, 42, 295), (151, 121, 123, 291), (151, 123, 99, 291), (310, 294, 296, 362), (360, 41, 292, 508), (152, 150, 98, 294), (294, 43, 150, 296), (309, 295, 293, 361), (505, 375, 313, 567), (475, 415, 427, 505), (294, 150, 96, 296), (292, 152, 100, 294), (292, 43, 152, 294), (294, 292, 43, 362), (317, 295, 309, 561), (561, 42, 295, 562), (150, 148, 94, 298), (148, 43, 5, 298), (352, 303, 324, 526), (295, 95, 149, 297), (318, 296, 298, 507), (297, 93, 4, 299), (297, 4, 42, 561), (548, 42, 4, 561), (532, 283, 18, 550), (277, 273, 36, 548), (384, 300, 344, 516), (341, 325, 327, 347), (515, 19, 17, 531), (284, 29, 31, 517), (298, 43, 5, 507), (507, 5, 300, 515), (538, 535, 534, 549), (357, 302, 355, 554), (508, 310, 364, 510), (517, 288, 286, 536), (509, 312, 310, 510), (563, 556, 557, 567), (442, 318, 320, 509), (526, 524, 523, 542), (356, 302, 301, 358), (371, 365, 355, 565), (305, 228, 88, 339), (305, 229, 230, 306), (529, 343, 341, 530), (306, 305, 229, 340), (529, 308, 342, 533), (208, 80, 165, 529), (528, 166, 185, 529), (338, 166, 168, 529), (528, 337, 307, 529), (338, 332, 81, 529), (329, 167, 82, 528), (189, 144, 137, 530), (530, 342, 344, 533), (529, 341, 308, 533), (328, 326, 308, 342), (447, 445, 441, 563), (451, 313, 429, 505), (367, 309, 363, 564), (364, 310, 362, 368), (225, 168, 185, 528), (509, 320, 442, 512), (461, 457, 313, 477), (353, 74, 315, 547), (561, 552, 553, 563), (430, 416, 388, 506), (354, 74, 302, 525), (370, 366, 368, 511), (353, 302, 74, 558), (535, 532, 18, 550), (447, 431, 433, 459), (522, 518, 350, 537), (509, 446, 448, 512), (512, 509, 386, 523), (519, 516, 518, 533), (446, 434, 436, 448), (417, 409, 391, 473), (373, 353, 315, 560), (363, 359, 357, 565), (516, 346, 344, 533), (446, 444, 322, 512), (516, 384, 509, 519), (515, 507, 508, 517), (358, 356, 302, 521), (507, 300, 384, 516), (385, 321, 379, 566), (563, 447, 445, 566), (352, 350, 77, 522), (351, 77, 349, 555), (430, 382, 312, 448), (448, 442, 446, 509), (509, 320, 386, 518), (316, 76, 75, 527), (315, 74, 75, 547), (497, 467, 495, 499), (519, 509, 507, 520), (525, 302, 521, 540), (545, 526, 542, 546), (446, 322, 434, 512), (337, 331, 325, 529), (343, 214, 78, 530), (408, 394, 392, 410), (332, 81, 166, 338), (338, 326, 332, 529), (537, 347, 349, 551), (533, 348, 518, 537), (346, 79, 344, 530), (531, 18, 16, 548), (327, 304, 308, 533), (343, 341, 214, 529), (350, 348, 77, 537), (335, 224, 167, 528), (224, 167, 82, 335), (226, 171, 88, 339), (171, 169, 84, 339), (172, 89, 87, 340), (227, 172, 170, 340), (225, 83, 168, 336), (336, 330, 168, 528), (331, 167, 165, 337), (341, 308, 325, 529), (331, 80, 325, 529), (327, 325, 308, 337), (330, 83, 168, 528), (332, 326, 81, 529), (326, 209, 81, 529), (328, 308, 326, 338), (333, 84, 329, 339), (335, 329, 169, 339), (334, 330, 85, 340), (335, 167, 329, 528), (329, 82, 167, 335), (329, 169, 82, 335), (306, 228, 305, 339), (335, 228, 226, 528), (333, 86, 84, 339), (329, 84, 169, 339), (224, 68, 184, 528), (334, 85, 87, 340), (330, 170, 85, 340), (330, 83, 170, 336), (336, 306, 229, 340), (306, 230, 228, 528), (336, 306, 307, 528), (330, 168, 83, 336), (336, 168, 225, 528), (337, 335, 329, 528), (337, 80, 331, 529), (528, 338, 168, 529), (224, 184, 167, 528), (331, 82, 167, 337), (331, 329, 82, 337), (528, 168, 166, 529), (332, 83, 330, 338), (332, 168, 83, 338), (335, 228, 306, 339), (335, 169, 226, 339), (336, 229, 227, 340), (336, 227, 170, 340), (336, 170, 330, 340), (328, 308, 304, 533), (345, 343, 78, 530), (341, 325, 208, 529), (529, 214, 343, 530), (337, 325, 308, 529), (348, 328, 304, 533), (347, 77, 304, 537), (516, 515, 19, 517), (215, 211, 144, 530), (342, 209, 326, 529), (342, 326, 308, 529), (338, 81, 166, 529), (341, 327, 308, 533), (347, 327, 341, 533), (530, 345, 343, 533), (341, 214, 208, 343), (345, 6, 299, 548), (344, 215, 342, 529), (530, 343, 341, 533), (347, 304, 327, 533), (535, 73, 283, 536), (344, 342, 300, 384), (346, 344, 300, 516), (518, 342, 348, 533), (346, 7, 17, 515), (345, 299, 343, 549), (533, 343, 383, 549), (345, 16, 6, 548), (518, 516, 384, 533), (516, 17, 346, 534), (346, 17, 79, 530), (530, 17, 176, 531), (210, 141, 139, 530), (299, 91, 6, 345), (300, 7, 92, 346), (214, 210, 78, 530), (531, 345, 530, 533), (531, 530, 346, 533), (342, 308, 328, 533), (518, 384, 342, 533), (386, 384, 348, 518), (379, 323, 351, 559), (533, 304, 348, 537), (534, 533, 519, 537), (530, 529, 342, 533), (349, 77, 347, 537), (385, 347, 383, 551), (513, 510, 509, 524), (352, 77, 303, 541), (348, 342, 328, 533), (522, 352, 380, 523), (533, 347, 304, 537), (351, 303, 77, 541), (386, 322, 320, 512), (367, 363, 365, 565), (552, 537, 538, 556), (447, 313, 433, 566), (508, 364, 360, 511), (494, 466, 426, 496), (354, 316, 74, 547), (386, 320, 384, 518), (386, 380, 322, 512), (378, 376, 314, 513), (535, 517, 284, 536), (268, 266, 5, 515), (298, 296, 43, 507), (283, 30, 28, 550), (515, 17, 346, 516), (365, 357, 355, 565), (355, 302, 353, 558), (507, 384, 318, 509), (356, 354, 302, 525), (510, 368, 364, 511), (515, 31, 29, 517), (448, 312, 310, 509), (363, 361, 309, 367), (317, 297, 295, 561), (295, 42, 293, 361), (372, 354, 356, 514), (296, 294, 43, 362), (368, 366, 364, 511), (351, 323, 303, 559), (534, 16, 345, 549), (361, 309, 295, 561), (361, 295, 42, 562), (550, 359, 40, 562), (359, 291, 40, 562), (364, 360, 292, 508), (362, 43, 296, 508), (362, 296, 310, 507), (384, 298, 300, 507), (532, 18, 531, 535), (378, 316, 374, 527), (364, 358, 360, 511), (520, 517, 519, 538), (381, 311, 369, 564), (445, 443, 441, 566), (557, 554, 553, 564), (386, 352, 380, 522), (376, 374, 372, 514), (519, 386, 509, 523), (510, 370, 368, 511), (567, 564, 369, 568), (466, 396, 398, 496), (368, 310, 312, 510), (369, 311, 367, 564), (498, 394, 396, 500), (505, 313, 381, 567), (371, 369, 365, 565), (377, 315, 323, 560), (470, 466, 464, 494), (382, 370, 312, 510), (370, 368, 312, 510), (372, 356, 366, 511), (557, 552, 556, 563), (374, 354, 372, 514), (375, 371, 373, 568), (375, 369, 371, 568), (408, 394, 406, 424), (506, 376, 382, 513), (494, 426, 404, 496), (377, 313, 375, 567), (563, 441, 319, 566), (556, 538, 552, 557), (378, 374, 376, 513), (506, 314, 376, 513), (566, 313, 377, 567), (377, 321, 313, 566), (539, 520, 521, 543), (543, 542, 526, 546), (371, 355, 353, 568), (539, 538, 524, 542), (378, 324, 316, 527), (382, 376, 370, 513), (448, 314, 382, 513), (445, 321, 443, 566), (380, 352, 324, 526), (378, 314, 322, 512), (510, 509, 448, 513), (559, 556, 379, 566), (377, 375, 373, 567), (554, 359, 550, 562), (563, 309, 311, 564), (376, 372, 370, 514), (372, 366, 370, 511), (448, 434, 314, 512), (383, 341, 343, 533), (541, 523, 538, 542), (509, 384, 320, 518), (534, 531, 18, 535), (384, 342, 348, 518), (384, 344, 342, 533), (346, 300, 7, 515), (509, 310, 507, 510), (524, 510, 520, 525), (373, 371, 353, 568), (539, 535, 538, 553), (523, 380, 512, 526), (385, 351, 349, 555), (386, 348, 350, 518), (562, 309, 561, 563), (452, 450, 430, 506), (475, 451, 313, 483), (502, 456, 392, 504), (471, 419, 455, 501), (486, 482, 484, 488), (469, 465, 467, 499), (407, 405, 393, 423), (475, 427, 463, 505), (494, 400, 428, 506), (409, 407, 391, 419), (476, 314, 464, 506), (410, 392, 408, 420), (465, 425, 403, 495), (405, 395, 393, 467), (494, 314, 470, 502), (406, 394, 396, 468), (487, 465, 463, 489), (405, 403, 395, 425), (403, 397, 395, 465), (407, 391, 393, 409), (404, 396, 398, 466), (406, 396, 404, 426), (426, 406, 396, 466), (469, 463, 313, 487), (467, 423, 421, 469), (407, 393, 391, 501), (408, 392, 394, 502), (470, 422, 408, 472), (479, 455, 457, 501), (418, 392, 410, 474), (449, 429, 415, 505), (454, 322, 444, 504), (502, 454, 456, 504), (402, 400, 388, 506), (413, 387, 401, 415), (430, 414, 416, 450), (414, 388, 382, 430), (414, 402, 388, 416), (413, 381, 387, 429), (401, 387, 399, 505), (427, 401, 399, 505), (415, 387, 401, 505), (428, 400, 402, 506), (450, 416, 430, 506), (488, 486, 464, 492), (411, 409, 391, 417), (411, 391, 389, 503), (439, 389, 411, 443), (444, 390, 440, 504), (412, 390, 392, 504), (412, 392, 410, 418), (419, 407, 391, 471), (465, 405, 423, 467), (425, 403, 395, 465), (469, 465, 463, 487), (423, 393, 407, 469), (421, 407, 419, 471), (466, 406, 396, 498), (466, 424, 406, 468), (468, 424, 394, 470), (424, 422, 408, 470), (422, 420, 408, 472), (420, 392, 408, 472), (423, 407, 421, 469), (425, 395, 405, 465), (428, 426, 404, 464), (424, 408, 394, 470), (426, 396, 404, 466), (403, 399, 397, 493), (403, 401, 399, 427), (465, 403, 397, 495), (425, 405, 423, 465), (404, 400, 402, 428), (404, 398, 400, 494), (426, 424, 406, 466), (470, 314, 464, 502), (427, 403, 425, 463), (428, 404, 400, 494), (416, 402, 388, 506), (439, 435, 433, 445), (443, 389, 319, 503), (429, 387, 415, 505), (415, 413, 387, 429), (460, 314, 458, 462), (478, 472, 314, 480), (450, 430, 432, 452), (448, 382, 312, 510), (416, 388, 414, 430), (430, 388, 382, 506), (447, 429, 431, 461), (429, 381, 313, 447), (449, 431, 429, 451), (455, 419, 391, 501), (430, 314, 382, 448), (452, 430, 432, 462), (435, 431, 433, 447), (429, 311, 381, 447), (447, 441, 309, 563), (439, 411, 389, 503), (443, 319, 441, 566), (379, 321, 377, 566), (559, 542, 557, 560), (553, 535, 550, 554), (436, 434, 432, 448), (446, 442, 444, 512), (512, 378, 314, 513), (380, 378, 322, 512), (418, 412, 392, 504), (440, 412, 418, 504), (448, 446, 434, 512), (439, 433, 435, 459), (459, 321, 433, 566), (459, 457, 313, 461), (460, 314, 434, 512), (440, 436, 434, 460), (419, 391, 409, 455), (473, 391, 417, 503), (443, 321, 319, 566), (461, 313, 451, 483), (440, 434, 436, 446), (444, 320, 322, 512), (474, 418, 392, 504), (420, 410, 392, 456), (439, 435, 437, 457), (445, 321, 433, 453), (473, 439, 453, 503), (446, 440, 434, 454), (440, 438, 436, 458), (444, 442, 320, 512), (445, 435, 433, 447), (557, 553, 552, 563), (383, 317, 319, 563), (552, 549, 383, 561), (440, 412, 390, 444), (384, 320, 318, 509), (509, 442, 446, 512), (439, 437, 435, 445), (443, 319, 321, 503), (445, 433, 439, 453), (446, 322, 444, 454), (440, 436, 438, 446), (446, 434, 322, 454), (454, 444, 440, 504), (445, 439, 443, 453), (445, 433, 321, 566), (447, 433, 445, 566), (385, 383, 319, 551), (561, 317, 383, 563), (448, 310, 442, 509), (509, 386, 320, 512), (510, 448, 382, 513), (509, 448, 312, 510), (507, 318, 310, 509), (374, 316, 354, 527), (368, 364, 310, 510), (385, 379, 351, 555), (551, 537, 533, 552), (429, 415, 413, 449), (451, 429, 449, 505), (429, 313, 381, 505), (475, 313, 451, 505), (429, 381, 387, 505), (476, 416, 452, 506), (430, 382, 314, 506), (452, 430, 314, 506), (453, 321, 433, 459), (447, 313, 429, 461), (451, 429, 313, 461), (451, 449, 415, 505), (475, 451, 415, 505), (456, 454, 322, 458), (448, 430, 314, 462), (448, 432, 430, 462), (476, 452, 314, 506), (452, 416, 450, 506), (476, 314, 452, 484), (445, 443, 321, 453), (453, 439, 443, 503), (453, 443, 321, 503), (443, 439, 389, 503), (446, 444, 440, 454), (444, 322, 320, 504), (444, 320, 390, 504), (474, 454, 440, 504), (454, 434, 322, 460), (455, 321, 453, 457), (455, 453, 437, 457), (473, 453, 455, 503), (501, 391, 455, 503), (476, 464, 314, 486), (462, 314, 458, 478), (456, 438, 454, 458), (456, 392, 420, 502), (474, 392, 456, 504), (453, 433, 439, 459), (453, 439, 437, 457), (471, 455, 419, 479), (454, 438, 440, 458), (454, 440, 434, 460), (457, 313, 321, 459), (457, 439, 435, 459), (457, 453, 439, 459), (457, 321, 453, 459), (459, 313, 447, 461), (447, 433, 313, 459), (458, 322, 314, 460), (458, 454, 322, 460), (458, 440, 454, 460), (458, 436, 440, 460), (460, 432, 448, 462), (448, 434, 432, 460), (459, 447, 431, 461), (451, 431, 429, 461), (460, 448, 314, 462), (452, 314, 430, 462), (427, 399, 403, 493), (463, 403, 425, 493), (465, 463, 425, 493), (485, 313, 463, 487), (466, 398, 404, 496), (488, 314, 472, 502), (486, 464, 314, 488), (467, 393, 423, 469), (469, 467, 465, 489), (464, 426, 404, 494), (468, 422, 424, 470), (498, 496, 468, 500), (424, 394, 406, 468), (469, 463, 465, 493), (465, 395, 405, 497), (423, 405, 393, 467), (465, 397, 395, 495), (470, 468, 466, 500), (470, 394, 468, 500), (496, 396, 398, 498), (499, 393, 469, 501), (470, 466, 468, 490), (470, 464, 314, 494), (470, 464, 466, 488), (469, 407, 421, 471), (469, 393, 407, 501), (487, 313, 469, 501), (487, 471, 313, 501), (479, 477, 313, 501), (493, 469, 313, 501), (479, 457, 477, 501), (488, 464, 314, 502), (488, 472, 470, 502), (462, 452, 314, 484), (472, 420, 456, 480), (500, 470, 394, 502), (470, 408, 394, 502), (455, 391, 409, 473), (473, 417, 439, 503), (456, 410, 392, 474), (474, 440, 418, 504), (427, 415, 401, 505), (428, 402, 416, 506), (476, 428, 416, 506), (475, 313, 463, 485), (479, 313, 471, 501), (480, 478, 472, 482), (478, 462, 314, 484), (487, 469, 471, 501), (477, 471, 313, 481), (479, 471, 477, 481), (477, 461, 451, 483), (477, 313, 461, 483), (477, 313, 471, 479), (479, 471, 455, 501), (480, 472, 314, 502), (480, 456, 472, 502), (478, 452, 462, 484), (485, 483, 481, 487), (478, 314, 472, 482), (486, 314, 482, 488), (483, 481, 313, 485), (483, 313, 475, 485), (481, 313, 477, 483), (484, 314, 482, 486), (482, 478, 314, 484), (487, 469, 465, 489), (485, 481, 313, 487), (481, 471, 313, 487), (482, 314, 472, 488), (484, 476, 314, 486), (488, 464, 466, 490), (487, 463, 485, 491), (488, 466, 470, 490), (489, 465, 463, 491), (489, 463, 487, 491), (489, 487, 485, 491), (490, 464, 466, 492), (490, 486, 488, 492), (490, 488, 464, 492), (463, 427, 403, 493), (493, 463, 427, 505), (475, 463, 313, 505), (469, 313, 463, 493), (494, 404, 398, 496), (476, 464, 428, 506), (464, 404, 428, 494), (466, 426, 464, 494), (466, 404, 426, 496), (495, 465, 467, 497), (493, 397, 403, 495), (493, 425, 465, 495), (493, 403, 425, 495), (496, 466, 396, 498), (496, 468, 466, 498), (469, 467, 393, 499), (467, 395, 393, 497), (495, 397, 395, 497), (495, 395, 465, 497), (467, 405, 395, 497), (467, 465, 405, 497), (468, 406, 466, 498), (468, 396, 406, 498), (498, 468, 394, 500), (468, 394, 396, 498), (495, 467, 465, 499), (497, 393, 467, 499), (497, 395, 393, 499), (496, 466, 468, 500), (471, 391, 419, 501), (471, 407, 391, 501), (471, 469, 407, 501), (488, 470, 464, 502), (480, 458, 456, 502), (472, 420, 392, 502), (472, 456, 420, 502), (480, 314, 478, 502), (480, 478, 458, 502), (472, 408, 470, 502), (472, 392, 408, 502), (501, 455, 453, 503), (473, 455, 391, 503), (439, 417, 411, 503), (417, 391, 411, 503), (474, 456, 454, 504), (440, 390, 412, 504), (493, 427, 399, 505), (494, 428, 464, 506), (518, 350, 386, 522), (531, 19, 18, 532), (507, 310, 362, 508), (364, 362, 310, 508), (508, 507, 310, 510), (513, 509, 512, 524), (517, 19, 516, 534), (520, 519, 509, 524), (270, 268, 43, 515), (364, 292, 362, 508), (536, 285, 283, 550), (510, 508, 507, 520), (515, 29, 19, 517), (515, 43, 41, 517), (511, 358, 360, 521), (366, 356, 358, 511), (348, 304, 77, 537), (517, 507, 508, 520), (510, 507, 509, 520), (507, 296, 43, 508), (507, 362, 296, 508), (549, 383, 533, 551), (511, 370, 372, 514), (513, 370, 510, 514), (511, 356, 358, 521), (524, 514, 510, 525), (514, 511, 510, 525), (510, 364, 508, 511), (511, 508, 510, 521), (366, 358, 364, 511), (506, 382, 314, 513), (386, 350, 352, 522), (522, 386, 519, 523), (380, 324, 378, 526), (460, 322, 314, 512), (460, 434, 322, 512), (512, 314, 448, 513), (543, 526, 527, 546), (524, 512, 513, 526), (512, 380, 378, 526), (510, 382, 370, 513), (511, 510, 370, 514), (514, 510, 513, 524), (533, 516, 346, 534), (513, 376, 370, 514), (513, 374, 376, 514), (514, 513, 374, 527), (524, 513, 514, 527), (520, 509, 510, 524), (514, 356, 511, 525), (511, 372, 356, 514), (516, 507, 515, 517), (272, 270, 41, 515), (515, 508, 43, 517), (515, 41, 31, 517), (521, 517, 520, 535), (523, 512, 509, 524), (511, 360, 508, 521), (525, 520, 524, 543), (520, 508, 517, 521), (538, 537, 523, 541), (524, 520, 519, 538), (518, 384, 516, 519), (518, 509, 384, 519), (519, 507, 517, 520), (517, 516, 507, 519), (527, 524, 526, 543), (324, 303, 76, 545), (546, 542, 545, 559), (551, 533, 549, 552), (546, 75, 527, 547), (549, 538, 535, 553), (520, 510, 508, 521), (517, 508, 360, 521), (517, 360, 288, 536), (521, 520, 510, 525), (514, 354, 356, 525), (525, 521, 520, 543), (563, 557, 553, 564), (542, 539, 538, 557), (377, 373, 315, 560), (536, 357, 359, 554), (519, 518, 386, 522), (522, 519, 518, 537), (523, 519, 522, 537), (537, 522, 523, 541), (542, 538, 541, 556), (526, 522, 352, 545), (512, 386, 380, 523), (522, 380, 386, 523), (525, 374, 354, 527), (523, 509, 519, 524), (537, 519, 534, 538), (526, 378, 513, 527), (524, 523, 512, 526), (538, 523, 524, 542), (525, 524, 514, 527), (542, 526, 524, 543), (535, 520, 521, 539), (551, 541, 537, 556), (524, 519, 523, 538), (551, 549, 383, 552), (544, 525, 74, 547), (525, 514, 374, 527), (514, 374, 354, 525), (521, 511, 356, 525), (521, 510, 511, 525), (521, 356, 302, 525), (559, 379, 377, 566), (543, 527, 525, 544), (541, 526, 523, 545), (523, 352, 380, 526), (526, 523, 522, 541), (523, 522, 352, 526), (324, 76, 316, 527), (513, 512, 378, 526), (526, 76, 324, 527), (526, 324, 378, 527), (525, 354, 74, 547), (527, 76, 75, 546), (513, 378, 374, 527), (337, 82, 167, 528), (337, 329, 82, 528), (337, 167, 165, 529), (529, 342, 344, 530), (338, 330, 336, 528), (338, 83, 330, 528), (338, 168, 83, 528), (306, 229, 230, 528), (336, 227, 229, 528), (335, 226, 224, 528), (528, 185, 68, 529), (528, 68, 184, 529), (528, 184, 165, 529), (530, 341, 529, 533), (532, 19, 517, 535), (535, 283, 532, 550), (534, 19, 531, 535), (533, 346, 531, 534), (530, 176, 16, 531), (177, 19, 18, 531), (177, 176, 19, 531), (548, 18, 28, 550), (284, 29, 19, 532), (284, 72, 29, 532), (283, 28, 72, 532), (283, 18, 28, 532), (537, 534, 533, 552), (535, 534, 517, 538), (532, 73, 283, 535), (538, 534, 537, 552), (533, 518, 519, 537), (541, 537, 349, 555), (537, 533, 347, 551), (533, 531, 345, 534), (534, 345, 533, 549), (533, 519, 516, 534), (531, 17, 516, 534), (531, 346, 17, 534), (531, 516, 19, 534), (532, 531, 19, 535), (534, 517, 19, 535), (535, 18, 534, 549), (536, 283, 535, 550), (521, 302, 301, 540), (535, 521, 517, 536), (532, 284, 73, 535), (532, 517, 284, 535), (517, 286, 284, 536), (540, 536, 535, 554), (540, 539, 521, 544), (538, 524, 520, 539), (521, 301, 358, 536), (521, 358, 360, 536), (521, 360, 517, 536), (537, 349, 77, 541), (534, 519, 517, 538), (536, 535, 521, 540), (518, 348, 350, 537), (551, 385, 349, 555), (527, 526, 76, 546), (537, 523, 519, 538), (554, 550, 553, 564), (553, 540, 535, 554), (557, 544, 554, 558), (538, 517, 535, 539), (538, 520, 517, 539), (544, 540, 539, 553), (550, 535, 536, 554), (544, 539, 543, 553), (525, 74, 302, 544), (536, 521, 301, 540), (536, 301, 357, 554), (541, 538, 537, 556), (537, 350, 522, 541), (537, 77, 350, 541), (522, 77, 352, 541), (542, 524, 539, 543), (553, 552, 538, 557), (564, 447, 563, 567), (543, 539, 542, 557), (551, 319, 385, 563), (552, 385, 551, 556), (545, 542, 541, 556), (541, 351, 303, 545), (545, 541, 351, 559), (554, 540, 302, 558), (553, 538, 539, 557), (527, 525, 524, 543), (379, 377, 323, 559), (543, 521, 539, 544), (543, 525, 521, 544), (544, 543, 527, 547), (547, 544, 543, 560), (557, 543, 544, 560), (553, 543, 544, 557), (540, 525, 302, 544), (544, 302, 540, 558), (553, 544, 540, 554), (545, 76, 526, 546), (323, 315, 76, 560), (542, 541, 523, 545), (541, 303, 352, 545), (541, 352, 522, 545), (556, 541, 545, 559), (526, 303, 324, 545), (526, 324, 76, 545), (545, 323, 76, 559), (559, 323, 76, 560), (559, 557, 556, 567), (547, 75, 315, 560), (547, 74, 544, 558), (547, 543, 546, 560), (546, 527, 543, 547), (527, 75, 316, 547), (527, 316, 354, 547), (527, 354, 525, 547), (544, 527, 525, 547), (558, 544, 547, 560), (547, 315, 353, 560), (548, 531, 18, 549), (550, 548, 549, 561), (265, 4, 117, 548), (265, 117, 6, 548), (534, 18, 531, 549), (534, 531, 16, 549), (551, 383, 319, 563), (383, 297, 317, 561), (561, 548, 42, 562), (548, 4, 299, 561), (561, 295, 361, 562), (383, 343, 299, 549), (533, 345, 343, 549), (552, 538, 549, 553), (550, 549, 535, 553), (553, 549, 552, 561), (562, 561, 553, 563), (536, 287, 285, 550), (536, 359, 287, 550), (548, 30, 40, 550), (548, 40, 42, 550), (385, 319, 321, 566), (561, 553, 550, 562), (555, 385, 379, 556), (549, 533, 534, 552), (533, 341, 347, 551), (533, 383, 341, 551), (385, 349, 347, 551), (441, 317, 309, 563), (447, 309, 311, 563), (447, 311, 381, 564), (563, 311, 447, 564), (447, 381, 313, 567), (562, 550, 554, 564), (565, 371, 369, 568), (565, 564, 558, 568), (554, 553, 544, 557), (554, 302, 355, 558), (540, 302, 301, 554), (540, 301, 536, 554), (365, 363, 357, 565), (550, 536, 359, 554), (556, 351, 555, 559), (552, 551, 537, 556), (563, 385, 556, 566), (555, 551, 385, 556), (555, 541, 551, 556), (551, 349, 537, 555), (541, 77, 351, 555), (541, 349, 77, 555), (556, 555, 541, 559), (555, 379, 351, 556), (563, 445, 441, 566), (557, 556, 542, 559), (564, 557, 558, 568), (563, 319, 385, 566), (381, 369, 375, 567), (556, 542, 538, 557), (558, 554, 557, 564), (567, 557, 564, 568), (560, 373, 558, 568), (558, 557, 544, 560), (547, 353, 74, 558), (544, 74, 302, 558), (558, 355, 554, 565), (559, 377, 323, 560), (560, 557, 559, 567), (556, 379, 351, 559), (555, 351, 541, 559), (545, 303, 323, 559), (545, 351, 303, 559), (559, 76, 546, 560), (546, 545, 76, 559), (546, 76, 75, 560), (547, 546, 75, 560), (557, 542, 543, 560), (559, 546, 542, 560), (558, 547, 353, 560), (558, 353, 373, 560), (560, 377, 373, 567), (553, 550, 549, 561), (561, 550, 548, 562), (550, 42, 548, 562), (549, 548, 299, 561), (549, 299, 383, 561), (363, 309, 361, 562), (561, 361, 309, 562), (564, 554, 562, 565), (562, 359, 363, 565), (563, 562, 309, 564), (563, 553, 562, 564), (363, 361, 291, 562), (363, 291, 359, 562), (562, 363, 309, 564), (367, 311, 309, 564), (564, 381, 447, 567), (556, 552, 385, 563), (552, 551, 385, 563), (552, 383, 551, 563), (369, 367, 365, 565), (554, 357, 359, 565), (554, 355, 357, 565), (565, 355, 371, 568), (564, 558, 554, 565), (564, 363, 367, 565), (564, 367, 369, 565), (565, 369, 564, 568), (564, 563, 557, 567), (566, 563, 447, 567), (505, 381, 375, 567), (556, 385, 379, 566), (459, 313, 321, 566), (459, 433, 313, 566), (566, 377, 559, 567), (560, 559, 377, 567), (564, 369, 381, 567), (560, 558, 557, 568), (566, 559, 556, 567), (566, 556, 563, 567), (566, 447, 313, 567), (567, 560, 557, 568), (567, 373, 560, 568), (567, 369, 375, 568), (567, 375, 373, 568), (565, 558, 355, 568), (558, 353, 355, 568), (558, 373, 353, 568)])
me_tets.update()

# ---- objects
ob_light = bpy.data.objects.new('Light', light_light)
ob_camera = bpy.data.objects.new('Camera', cam_camera)
ob_tets = bpy.data.objects.new('Tets', me_tets)

# ---- transforms, parenting, visibility, modifiers, constraints
ob_light.location = (4.076, 1.005, 5.904)
ob_light.rotation_euler = (0.6503, 0.05522, 1.866)
ob_light.lock_rotations_4d = False
ob_light.empty_display_type = 'ARROWS'
ob_light.color = (0.0, 0.0, 0.0, 0.0)
ob_light.lineart.crease_threshold = 0.0
ob_camera.location = (7.359, -6.926, 4.958)
ob_camera.rotation_euler = (1.109, 0.0, 0.8149)
ob_camera.lock_rotations_4d = False
ob_camera.empty_display_type = 'ARROWS'
ob_camera.color = (0.0, 0.0, 0.0, 0.0)
ob_camera.display_type = 'WIRE'
ob_camera.lineart.crease_threshold = 0.0
ob_tets.location = (0.0, 0.0, 0.0)

# ---- collection membership
col_collection.objects.link(ob_light)
col_collection.objects.link(ob_camera)
col_collection.objects.link(ob_tets)

# ---- scene / render settings (as saved in the file)
scene.camera = ob_camera
scene.frame_start = 1; scene.frame_end = 250; scene.frame_set(1)
scene.render.engine = 'BLENDER_EEVEE_NEXT'
scene.cycles.sampling_pattern = 'TABULATED_SOBOL'
scene.cycles.use_light_tree = False
scene.view_settings.view_transform = 'Filmic'
bpy.context.view_layer.update()

